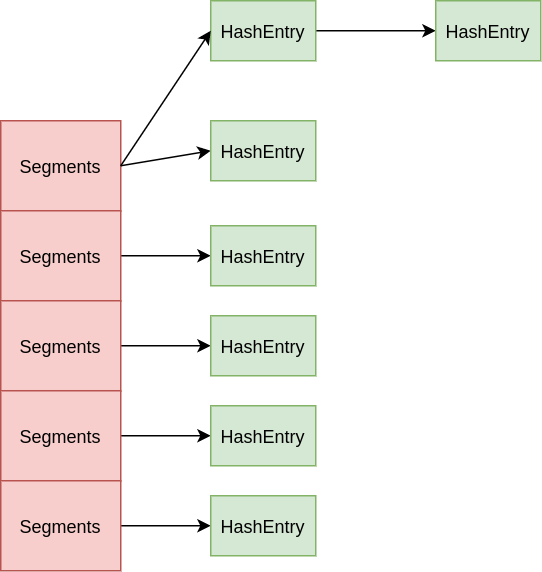

The diagram above was exported from draw.io. Its source (the exported page's mxGraphModel, read from the mxfile embedded in the PNG):
<mxGraphModel dx="731" dy="497" grid="1" gridSize="10" guides="1" tooltips="1" connect="1" arrows="1" fold="1" page="1" pageScale="1" pageWidth="827" pageHeight="1169" math="0" shadow="0">
  <root>
    <mxCell id="0" />
    <mxCell id="1" parent="0" />
    <mxCell id="RaG_4kkZ09P1zAQo4gg7-1" value="Segments" style="rounded=0;whiteSpace=wrap;html=1;fillColor=#f8cecc;strokeColor=#b85450;" vertex="1" parent="1">
      <mxGeometry x="120" y="160" width="80" height="60" as="geometry" />
    </mxCell>
    <mxCell id="RaG_4kkZ09P1zAQo4gg7-32" style="edgeStyle=orthogonalEdgeStyle;rounded=0;orthogonalLoop=1;jettySize=auto;html=1;entryX=0;entryY=0.5;entryDx=0;entryDy=0;" edge="1" parent="1" source="RaG_4kkZ09P1zAQo4gg7-6" target="RaG_4kkZ09P1zAQo4gg7-28">
      <mxGeometry relative="1" as="geometry" />
    </mxCell>
    <mxCell id="RaG_4kkZ09P1zAQo4gg7-6" value="Segments" style="rounded=0;whiteSpace=wrap;html=1;fillColor=#f8cecc;strokeColor=#b85450;" vertex="1" parent="1">
      <mxGeometry x="120" y="220" width="80" height="60" as="geometry" />
    </mxCell>
    <mxCell id="RaG_4kkZ09P1zAQo4gg7-33" style="edgeStyle=orthogonalEdgeStyle;rounded=0;orthogonalLoop=1;jettySize=auto;html=1;entryX=0;entryY=0.5;entryDx=0;entryDy=0;" edge="1" parent="1" source="RaG_4kkZ09P1zAQo4gg7-7" target="RaG_4kkZ09P1zAQo4gg7-29">
      <mxGeometry relative="1" as="geometry" />
    </mxCell>
    <mxCell id="RaG_4kkZ09P1zAQo4gg7-7" value="Segments" style="rounded=0;whiteSpace=wrap;html=1;fillColor=#f8cecc;strokeColor=#b85450;" vertex="1" parent="1">
      <mxGeometry x="120" y="280" width="80" height="60" as="geometry" />
    </mxCell>
    <mxCell id="RaG_4kkZ09P1zAQo4gg7-34" style="edgeStyle=orthogonalEdgeStyle;rounded=0;orthogonalLoop=1;jettySize=auto;html=1;entryX=0;entryY=0.5;entryDx=0;entryDy=0;" edge="1" parent="1" source="RaG_4kkZ09P1zAQo4gg7-8" target="RaG_4kkZ09P1zAQo4gg7-30">
      <mxGeometry relative="1" as="geometry" />
    </mxCell>
    <mxCell id="RaG_4kkZ09P1zAQo4gg7-8" value="Segments" style="rounded=0;whiteSpace=wrap;html=1;fillColor=#f8cecc;strokeColor=#b85450;" vertex="1" parent="1">
      <mxGeometry x="120" y="340" width="80" height="60" as="geometry" />
    </mxCell>
    <mxCell id="RaG_4kkZ09P1zAQo4gg7-35" style="edgeStyle=orthogonalEdgeStyle;rounded=0;orthogonalLoop=1;jettySize=auto;html=1;entryX=0;entryY=0.5;entryDx=0;entryDy=0;" edge="1" parent="1" source="RaG_4kkZ09P1zAQo4gg7-13" target="RaG_4kkZ09P1zAQo4gg7-31">
      <mxGeometry relative="1" as="geometry" />
    </mxCell>
    <mxCell id="RaG_4kkZ09P1zAQo4gg7-13" value="Segments" style="rounded=0;whiteSpace=wrap;html=1;fillColor=#f8cecc;strokeColor=#b85450;" vertex="1" parent="1">
      <mxGeometry x="120" y="400" width="80" height="60" as="geometry" />
    </mxCell>
    <mxCell id="RaG_4kkZ09P1zAQo4gg7-37" value="" style="edgeStyle=orthogonalEdgeStyle;rounded=0;orthogonalLoop=1;jettySize=auto;html=1;" edge="1" parent="1" source="RaG_4kkZ09P1zAQo4gg7-19" target="RaG_4kkZ09P1zAQo4gg7-36">
      <mxGeometry relative="1" as="geometry" />
    </mxCell>
    <mxCell id="RaG_4kkZ09P1zAQo4gg7-19" value="HashEntry" style="rounded=0;whiteSpace=wrap;html=1;fillColor=#d5e8d4;strokeColor=#82b366;" vertex="1" parent="1">
      <mxGeometry x="260" y="80" width="70" height="40" as="geometry" />
    </mxCell>
    <mxCell id="RaG_4kkZ09P1zAQo4gg7-25" value="" style="endArrow=classic;html=1;exitX=1;exitY=0.5;exitDx=0;exitDy=0;entryX=0;entryY=0.5;entryDx=0;entryDy=0;" edge="1" parent="1" source="RaG_4kkZ09P1zAQo4gg7-1" target="RaG_4kkZ09P1zAQo4gg7-19">
      <mxGeometry width="50" height="50" relative="1" as="geometry">
        <mxPoint x="350" y="320" as="sourcePoint" />
        <mxPoint x="400" y="270" as="targetPoint" />
      </mxGeometry>
    </mxCell>
    <mxCell id="RaG_4kkZ09P1zAQo4gg7-26" value="" style="endArrow=classic;html=1;exitX=1;exitY=0.5;exitDx=0;exitDy=0;entryX=0;entryY=0.5;entryDx=0;entryDy=0;" edge="1" parent="1" source="RaG_4kkZ09P1zAQo4gg7-1">
      <mxGeometry width="50" height="50" relative="1" as="geometry">
        <mxPoint x="210" y="200" as="sourcePoint" />
        <mxPoint x="260" y="180" as="targetPoint" />
      </mxGeometry>
    </mxCell>
    <mxCell id="RaG_4kkZ09P1zAQo4gg7-27" value="HashEntry" style="rounded=0;whiteSpace=wrap;html=1;fillColor=#d5e8d4;strokeColor=#82b366;" vertex="1" parent="1">
      <mxGeometry x="260" y="160" width="70" height="40" as="geometry" />
    </mxCell>
    <mxCell id="RaG_4kkZ09P1zAQo4gg7-28" value="HashEntry" style="rounded=0;whiteSpace=wrap;html=1;fillColor=#d5e8d4;strokeColor=#82b366;" vertex="1" parent="1">
      <mxGeometry x="260" y="230" width="70" height="40" as="geometry" />
    </mxCell>
    <mxCell id="RaG_4kkZ09P1zAQo4gg7-29" value="HashEntry" style="rounded=0;whiteSpace=wrap;html=1;fillColor=#d5e8d4;strokeColor=#82b366;" vertex="1" parent="1">
      <mxGeometry x="260" y="290" width="70" height="40" as="geometry" />
    </mxCell>
    <mxCell id="RaG_4kkZ09P1zAQo4gg7-30" value="HashEntry" style="rounded=0;whiteSpace=wrap;html=1;fillColor=#d5e8d4;strokeColor=#82b366;" vertex="1" parent="1">
      <mxGeometry x="260" y="350" width="70" height="40" as="geometry" />
    </mxCell>
    <mxCell id="RaG_4kkZ09P1zAQo4gg7-31" value="HashEntry" style="rounded=0;whiteSpace=wrap;html=1;fillColor=#d5e8d4;strokeColor=#82b366;" vertex="1" parent="1">
      <mxGeometry x="260" y="410" width="70" height="40" as="geometry" />
    </mxCell>
    <mxCell id="RaG_4kkZ09P1zAQo4gg7-36" value="HashEntry" style="rounded=0;whiteSpace=wrap;html=1;fillColor=#d5e8d4;strokeColor=#82b366;" vertex="1" parent="1">
      <mxGeometry x="410" y="80" width="70" height="40" as="geometry" />
    </mxCell>
  </root>
</mxGraphModel>